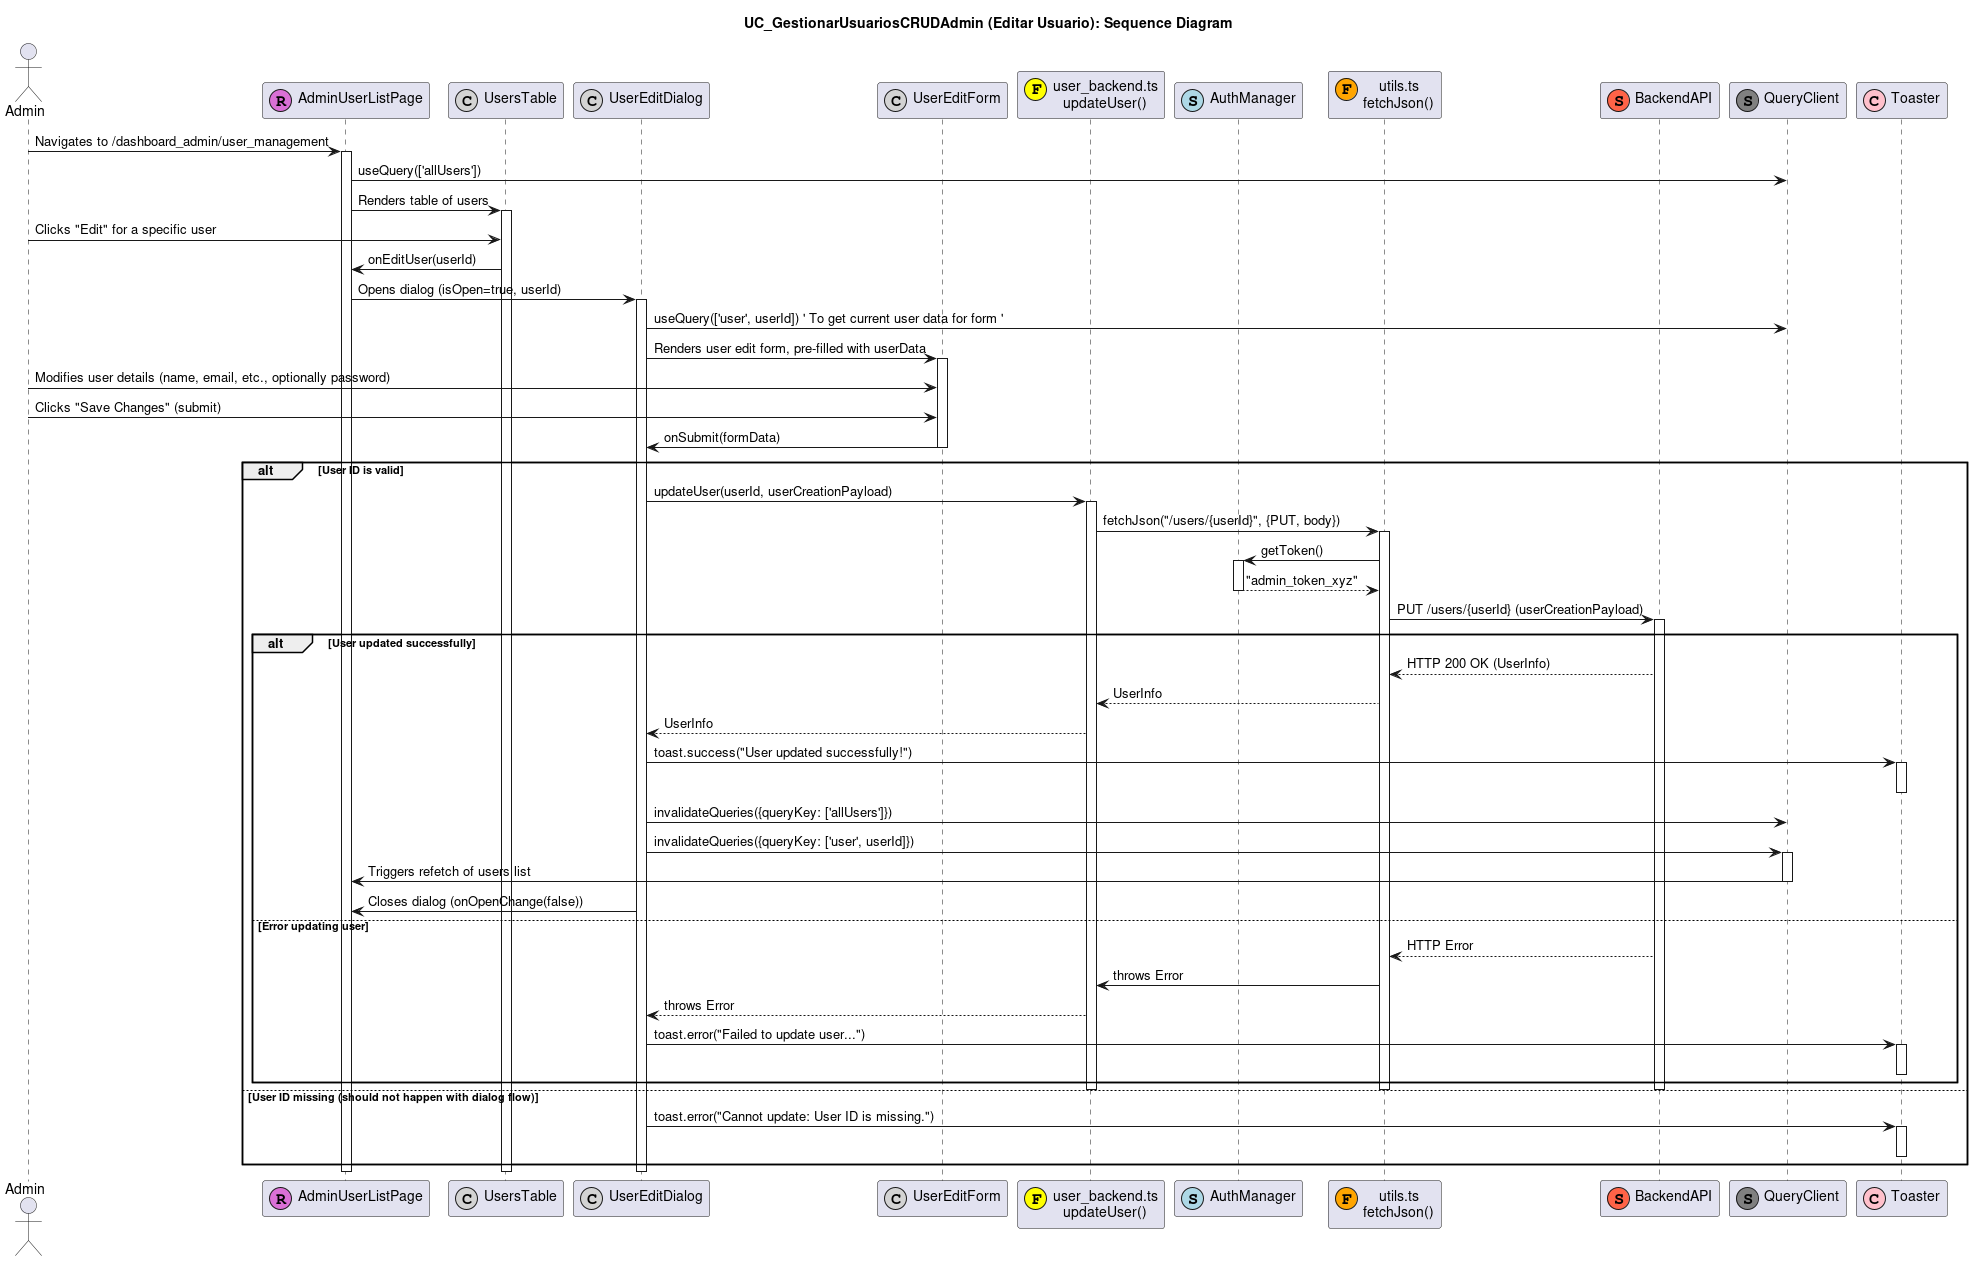

The diagram above was rendered by PlantUML. Its source (embedded in the PNG):
@startuml
title UC_GestionarUsuariosCRUDAdmin (Editar Usuario): Sequence Diagram

actor "Admin" as AdminUser
participant "AdminUserListPage" as UserListPage <<(R,orchid)>>
participant "UsersTable" as UsersTableUI <<(C,lightgrey)>>
participant "UserEditDialog" as UserEditDialogUI <<(C,lightgrey)>>
participant "UserEditForm" as UserEditFormUI <<(C,lightgrey)>>
participant "user_backend.ts\nupdateUser()" as UserBackend <<(F,yellow)>>
participant "AuthManager" as AuthMgr <<(S,lightblue)>>
participant "utils.ts\nfetchJson()" as FetchUtil <<(F,orange)>>
participant "BackendAPI" as API <<(S,tomato)>>
participant "QueryClient" as QueryClient <<(S,grey)>>
participant "Toaster" as Toaster <<(C,pink)>>

AdminUser -> UserListPage : Navigates to /dashboard_admin/user_management
activate UserListPage
UserListPage -> QueryClient : useQuery(['allUsers'])
' ... Load all users ... '
UserListPage -> UsersTableUI : Renders table of users
activate UsersTableUI

AdminUser -> UsersTableUI : Clicks "Edit" for a specific user
UsersTableUI -> UserListPage : onEditUser(userId)
UserListPage -> UserEditDialogUI : Opens dialog (isOpen=true, userId)
activate UserEditDialogUI

UserEditDialogUI -> QueryClient : useQuery(['user', userId]) ' To get current user data for form '
' ... Load specific user data ... '
UserEditDialogUI -> UserEditFormUI : Renders user edit form, pre-filled with userData
activate UserEditFormUI

AdminUser -> UserEditFormUI : Modifies user details (name, email, etc., optionally password)
AdminUser -> UserEditFormUI : Clicks "Save Changes" (submit)
UserEditFormUI -> UserEditDialogUI : onSubmit(formData)
deactivate UserEditFormUI

alt User ID is valid
  UserEditDialogUI -> UserBackend : updateUser(userId, userCreationPayload)
  activate UserBackend
  UserBackend -> FetchUtil : fetchJson("/users/{userId}", {PUT, body})
  activate FetchUtil
  FetchUtil -> AuthMgr : getToken()
  activate AuthMgr
  AuthMgr --> FetchUtil : "admin_token_xyz"
  deactivate AuthMgr
  FetchUtil -> API : PUT /users/{userId} (userCreationPayload)
  activate API
  alt User updated successfully
    API --> FetchUtil : HTTP 200 OK (UserInfo)
    FetchUtil --> UserBackend : UserInfo
    UserBackend --> UserEditDialogUI : UserInfo

    UserEditDialogUI -> Toaster : toast.success("User updated successfully!")
    activate Toaster
    deactivate Toaster

    UserEditDialogUI -> QueryClient : invalidateQueries({queryKey: ['allUsers']})
    UserEditDialogUI -> QueryClient : invalidateQueries({queryKey: ['user', userId]})
    activate QueryClient
    QueryClient -> UserListPage : Triggers refetch of users list
    deactivate QueryClient
    UserEditDialogUI -> UserListPage : Closes dialog (onOpenChange(false))
  else Error updating user
    API --> FetchUtil : HTTP Error
    FetchUtil -> UserBackend : throws Error
    UserBackend --> UserEditDialogUI : throws Error
    UserEditDialogUI -> Toaster : toast.error("Failed to update user...")
    activate Toaster
    deactivate Toaster
  end
  deactivate API
  deactivate FetchUtil
  deactivate UserBackend
else User ID missing (should not happen with dialog flow)
  UserEditDialogUI -> Toaster : toast.error("Cannot update: User ID is missing.")
  activate Toaster
  deactivate Toaster
end
deactivate UserEditDialogUI
deactivate UsersTableUI
deactivate UserListPage
@enduml